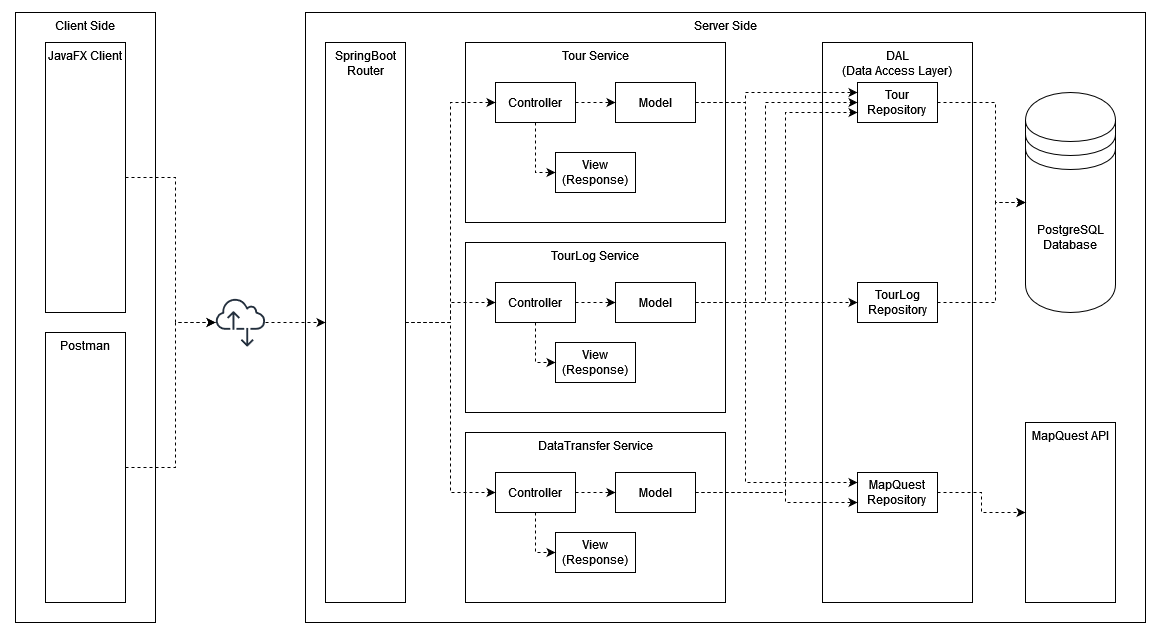

The diagram above was exported from draw.io. Its source (the exported page's mxGraphModel, read from the mxfile embedded in the PNG):
<mxGraphModel dx="1838" dy="924" grid="1" gridSize="10" guides="1" tooltips="1" connect="1" arrows="1" fold="1" page="1" pageScale="1" pageWidth="827" pageHeight="1169" math="0" shadow="0">
  <root>
    <mxCell id="0" />
    <mxCell id="1" parent="0" />
    <mxCell id="u8SPaS517Cv4ZTtqpxez-59" value="Server Side" style="rounded=0;whiteSpace=wrap;html=1;fillColor=none;verticalAlign=top;" parent="1" vertex="1">
      <mxGeometry x="310" y="50" width="840" height="610" as="geometry" />
    </mxCell>
    <mxCell id="u8SPaS517Cv4ZTtqpxez-6" value="&lt;div&gt;DAL&lt;/div&gt;&lt;div&gt;(Data Access Layer)&lt;/div&gt;" style="rounded=0;whiteSpace=wrap;html=1;fillColor=none;verticalAlign=top;" parent="1" vertex="1">
      <mxGeometry x="827" y="80" width="150" height="560" as="geometry" />
    </mxCell>
    <mxCell id="u8SPaS517Cv4ZTtqpxez-62" value="Client Side" style="rounded=0;whiteSpace=wrap;html=1;fillColor=none;verticalAlign=top;" parent="1" vertex="1">
      <mxGeometry x="20" y="50" width="140" height="610" as="geometry" />
    </mxCell>
    <mxCell id="2jFotZzuo-0jKtzKab7L-36" style="edgeStyle=orthogonalEdgeStyle;rounded=0;orthogonalLoop=1;jettySize=auto;html=1;exitX=1;exitY=0.5;exitDx=0;exitDy=0;entryX=0;entryY=0.5;entryDx=0;entryDy=0;dashed=1;" edge="1" parent="1" source="u8SPaS517Cv4ZTtqpxez-1" target="u8SPaS517Cv4ZTtqpxez-3">
      <mxGeometry relative="1" as="geometry" />
    </mxCell>
    <mxCell id="2jFotZzuo-0jKtzKab7L-37" style="edgeStyle=orthogonalEdgeStyle;rounded=0;orthogonalLoop=1;jettySize=auto;html=1;exitX=1;exitY=0.5;exitDx=0;exitDy=0;dashed=1;" edge="1" parent="1" source="u8SPaS517Cv4ZTtqpxez-1" target="u8SPaS517Cv4ZTtqpxez-12">
      <mxGeometry relative="1" as="geometry" />
    </mxCell>
    <mxCell id="2jFotZzuo-0jKtzKab7L-38" style="edgeStyle=orthogonalEdgeStyle;rounded=0;orthogonalLoop=1;jettySize=auto;html=1;exitX=1;exitY=0.5;exitDx=0;exitDy=0;entryX=0;entryY=0.5;entryDx=0;entryDy=0;dashed=1;" edge="1" parent="1" source="u8SPaS517Cv4ZTtqpxez-1" target="2jFotZzuo-0jKtzKab7L-10">
      <mxGeometry relative="1" as="geometry" />
    </mxCell>
    <mxCell id="u8SPaS517Cv4ZTtqpxez-1" value="SpringBoot Router" style="rounded=0;whiteSpace=wrap;html=1;fillColor=none;verticalAlign=top;" parent="1" vertex="1">
      <mxGeometry x="330" y="80" width="80" height="560" as="geometry" />
    </mxCell>
    <mxCell id="u8SPaS517Cv4ZTtqpxez-2" value="Tour Service" style="rounded=0;whiteSpace=wrap;html=1;fillColor=none;verticalAlign=top;" parent="1" vertex="1">
      <mxGeometry x="470" y="80" width="260" height="180" as="geometry" />
    </mxCell>
    <mxCell id="u8SPaS517Cv4ZTtqpxez-38" style="edgeStyle=orthogonalEdgeStyle;rounded=0;orthogonalLoop=1;jettySize=auto;html=1;exitX=1;exitY=0.5;exitDx=0;exitDy=0;entryX=0;entryY=0.5;entryDx=0;entryDy=0;dashed=1;" parent="1" source="u8SPaS517Cv4ZTtqpxez-3" target="u8SPaS517Cv4ZTtqpxez-4" edge="1">
      <mxGeometry relative="1" as="geometry" />
    </mxCell>
    <mxCell id="u8SPaS517Cv4ZTtqpxez-39" style="edgeStyle=orthogonalEdgeStyle;rounded=0;orthogonalLoop=1;jettySize=auto;html=1;exitX=0.5;exitY=1;exitDx=0;exitDy=0;entryX=0;entryY=0.5;entryDx=0;entryDy=0;dashed=1;" parent="1" source="u8SPaS517Cv4ZTtqpxez-3" target="u8SPaS517Cv4ZTtqpxez-5" edge="1">
      <mxGeometry relative="1" as="geometry" />
    </mxCell>
    <mxCell id="u8SPaS517Cv4ZTtqpxez-3" value="Controller" style="rounded=0;whiteSpace=wrap;html=1;fillColor=none;" parent="1" vertex="1">
      <mxGeometry x="500" y="120" width="80" height="40" as="geometry" />
    </mxCell>
    <mxCell id="2jFotZzuo-0jKtzKab7L-24" style="edgeStyle=orthogonalEdgeStyle;rounded=0;orthogonalLoop=1;jettySize=auto;html=1;exitX=1;exitY=0.5;exitDx=0;exitDy=0;entryX=0;entryY=0.25;entryDx=0;entryDy=0;dashed=1;" edge="1" parent="1" source="u8SPaS517Cv4ZTtqpxez-4" target="u8SPaS517Cv4ZTtqpxez-20">
      <mxGeometry relative="1" as="geometry">
        <Array as="points">
          <mxPoint x="750" y="140" />
          <mxPoint x="750" y="130" />
        </Array>
      </mxGeometry>
    </mxCell>
    <mxCell id="2jFotZzuo-0jKtzKab7L-25" style="edgeStyle=orthogonalEdgeStyle;rounded=0;orthogonalLoop=1;jettySize=auto;html=1;exitX=1;exitY=0.5;exitDx=0;exitDy=0;entryX=0;entryY=0.25;entryDx=0;entryDy=0;dashed=1;" edge="1" parent="1" source="u8SPaS517Cv4ZTtqpxez-4" target="u8SPaS517Cv4ZTtqpxez-22">
      <mxGeometry relative="1" as="geometry">
        <Array as="points">
          <mxPoint x="750" y="140" />
          <mxPoint x="750" y="520" />
        </Array>
      </mxGeometry>
    </mxCell>
    <mxCell id="u8SPaS517Cv4ZTtqpxez-4" value="Model" style="rounded=0;whiteSpace=wrap;html=1;fillColor=none;" parent="1" vertex="1">
      <mxGeometry x="620" y="120" width="80" height="40" as="geometry" />
    </mxCell>
    <mxCell id="u8SPaS517Cv4ZTtqpxez-5" value="View (Response)" style="rounded=0;whiteSpace=wrap;html=1;fillColor=none;" parent="1" vertex="1">
      <mxGeometry x="560" y="190" width="80" height="40" as="geometry" />
    </mxCell>
    <mxCell id="u8SPaS517Cv4ZTtqpxez-10" value="&lt;div&gt;PostgreSQL&lt;/div&gt;&lt;div&gt;Database&lt;br&gt;&lt;/div&gt;" style="shape=datastore;whiteSpace=wrap;html=1;fillColor=none;" parent="1" vertex="1">
      <mxGeometry x="1030" y="130" width="90" height="220" as="geometry" />
    </mxCell>
    <mxCell id="u8SPaS517Cv4ZTtqpxez-11" value="TourLog Service" style="rounded=0;whiteSpace=wrap;html=1;fillColor=none;verticalAlign=top;" parent="1" vertex="1">
      <mxGeometry x="470" y="280" width="260" height="170" as="geometry" />
    </mxCell>
    <mxCell id="u8SPaS517Cv4ZTtqpxez-40" style="edgeStyle=orthogonalEdgeStyle;rounded=0;orthogonalLoop=1;jettySize=auto;html=1;exitX=0.5;exitY=1;exitDx=0;exitDy=0;entryX=0;entryY=0.5;entryDx=0;entryDy=0;dashed=1;" parent="1" source="u8SPaS517Cv4ZTtqpxez-12" target="u8SPaS517Cv4ZTtqpxez-14" edge="1">
      <mxGeometry relative="1" as="geometry" />
    </mxCell>
    <mxCell id="u8SPaS517Cv4ZTtqpxez-41" style="edgeStyle=orthogonalEdgeStyle;rounded=0;orthogonalLoop=1;jettySize=auto;html=1;exitX=1;exitY=0.5;exitDx=0;exitDy=0;entryX=0;entryY=0.5;entryDx=0;entryDy=0;dashed=1;" parent="1" source="u8SPaS517Cv4ZTtqpxez-12" target="u8SPaS517Cv4ZTtqpxez-13" edge="1">
      <mxGeometry relative="1" as="geometry" />
    </mxCell>
    <mxCell id="u8SPaS517Cv4ZTtqpxez-12" value="Controller" style="rounded=0;whiteSpace=wrap;html=1;fillColor=none;" parent="1" vertex="1">
      <mxGeometry x="500" y="320" width="80" height="40" as="geometry" />
    </mxCell>
    <mxCell id="2jFotZzuo-0jKtzKab7L-26" style="edgeStyle=orthogonalEdgeStyle;rounded=0;orthogonalLoop=1;jettySize=auto;html=1;exitX=1;exitY=0.5;exitDx=0;exitDy=0;entryX=0;entryY=0.5;entryDx=0;entryDy=0;dashed=1;" edge="1" parent="1" source="u8SPaS517Cv4ZTtqpxez-13" target="u8SPaS517Cv4ZTtqpxez-20">
      <mxGeometry relative="1" as="geometry">
        <Array as="points">
          <mxPoint x="770" y="340" />
          <mxPoint x="770" y="140" />
        </Array>
      </mxGeometry>
    </mxCell>
    <mxCell id="2jFotZzuo-0jKtzKab7L-27" style="edgeStyle=orthogonalEdgeStyle;rounded=0;orthogonalLoop=1;jettySize=auto;html=1;exitX=1;exitY=0.5;exitDx=0;exitDy=0;dashed=1;" edge="1" parent="1" source="u8SPaS517Cv4ZTtqpxez-13" target="u8SPaS517Cv4ZTtqpxez-21">
      <mxGeometry relative="1" as="geometry" />
    </mxCell>
    <mxCell id="u8SPaS517Cv4ZTtqpxez-13" value="Model" style="rounded=0;whiteSpace=wrap;html=1;fillColor=none;" parent="1" vertex="1">
      <mxGeometry x="620" y="320" width="80" height="40" as="geometry" />
    </mxCell>
    <mxCell id="u8SPaS517Cv4ZTtqpxez-14" value="View (Response)" style="rounded=0;whiteSpace=wrap;html=1;fillColor=none;" parent="1" vertex="1">
      <mxGeometry x="560" y="380" width="80" height="40" as="geometry" />
    </mxCell>
    <mxCell id="2jFotZzuo-0jKtzKab7L-40" style="edgeStyle=orthogonalEdgeStyle;rounded=0;orthogonalLoop=1;jettySize=auto;html=1;entryX=0;entryY=0.5;entryDx=0;entryDy=0;dashed=1;" edge="1" parent="1" source="u8SPaS517Cv4ZTtqpxez-17" target="u8SPaS517Cv4ZTtqpxez-1">
      <mxGeometry relative="1" as="geometry" />
    </mxCell>
    <mxCell id="u8SPaS517Cv4ZTtqpxez-17" value="" style="sketch=0;outlineConnect=0;fontColor=#232F3E;gradientColor=none;fillColor=#232F3D;strokeColor=none;dashed=0;verticalLabelPosition=bottom;verticalAlign=top;align=center;html=1;fontSize=12;fontStyle=0;aspect=fixed;pointerEvents=1;shape=mxgraph.aws4.internet_alt2;labelBorderColor=none;" parent="1" vertex="1">
      <mxGeometry x="220" y="335" width="50" height="50" as="geometry" />
    </mxCell>
    <mxCell id="2jFotZzuo-0jKtzKab7L-30" style="edgeStyle=orthogonalEdgeStyle;rounded=0;orthogonalLoop=1;jettySize=auto;html=1;exitX=1;exitY=0.5;exitDx=0;exitDy=0;dashed=1;" edge="1" parent="1" source="u8SPaS517Cv4ZTtqpxez-20" target="u8SPaS517Cv4ZTtqpxez-10">
      <mxGeometry relative="1" as="geometry">
        <Array as="points">
          <mxPoint x="1000" y="140" />
          <mxPoint x="1000" y="240" />
        </Array>
      </mxGeometry>
    </mxCell>
    <mxCell id="u8SPaS517Cv4ZTtqpxez-20" value="&lt;div&gt;Tour&lt;/div&gt;&lt;div&gt;Repository&lt;br&gt;&lt;/div&gt;" style="rounded=0;whiteSpace=wrap;html=1;fillColor=none;" parent="1" vertex="1">
      <mxGeometry x="862" y="120" width="80" height="40" as="geometry" />
    </mxCell>
    <mxCell id="2jFotZzuo-0jKtzKab7L-31" style="edgeStyle=orthogonalEdgeStyle;rounded=0;orthogonalLoop=1;jettySize=auto;html=1;exitX=1;exitY=0.5;exitDx=0;exitDy=0;entryX=0;entryY=0.5;entryDx=0;entryDy=0;dashed=1;" edge="1" parent="1" source="u8SPaS517Cv4ZTtqpxez-21" target="u8SPaS517Cv4ZTtqpxez-10">
      <mxGeometry relative="1" as="geometry">
        <Array as="points">
          <mxPoint x="1000" y="340" />
          <mxPoint x="1000" y="240" />
        </Array>
      </mxGeometry>
    </mxCell>
    <mxCell id="u8SPaS517Cv4ZTtqpxez-21" value="&lt;div&gt;TourLog&lt;/div&gt;&lt;div&gt;Repository&lt;/div&gt;" style="rounded=0;whiteSpace=wrap;html=1;fillColor=none;" parent="1" vertex="1">
      <mxGeometry x="862" y="320" width="80" height="40" as="geometry" />
    </mxCell>
    <mxCell id="2jFotZzuo-0jKtzKab7L-32" style="edgeStyle=orthogonalEdgeStyle;rounded=0;orthogonalLoop=1;jettySize=auto;html=1;exitX=1;exitY=0.5;exitDx=0;exitDy=0;dashed=1;" edge="1" parent="1" source="u8SPaS517Cv4ZTtqpxez-22" target="2jFotZzuo-0jKtzKab7L-13">
      <mxGeometry relative="1" as="geometry" />
    </mxCell>
    <mxCell id="u8SPaS517Cv4ZTtqpxez-22" value="&lt;div&gt;MapQuest&lt;/div&gt;&lt;div&gt;Repository&lt;br&gt;&lt;/div&gt;" style="rounded=0;whiteSpace=wrap;html=1;fillColor=none;" parent="1" vertex="1">
      <mxGeometry x="862" y="510" width="80" height="40" as="geometry" />
    </mxCell>
    <mxCell id="2jFotZzuo-0jKtzKab7L-41" style="edgeStyle=orthogonalEdgeStyle;rounded=0;orthogonalLoop=1;jettySize=auto;html=1;exitX=1;exitY=0.5;exitDx=0;exitDy=0;dashed=1;" edge="1" parent="1" source="u8SPaS517Cv4ZTtqpxez-52" target="u8SPaS517Cv4ZTtqpxez-17">
      <mxGeometry relative="1" as="geometry">
        <Array as="points">
          <mxPoint x="180" y="215" />
          <mxPoint x="180" y="360" />
        </Array>
      </mxGeometry>
    </mxCell>
    <mxCell id="u8SPaS517Cv4ZTtqpxez-52" value="JavaFX Client" style="rounded=0;whiteSpace=wrap;html=1;fillColor=none;verticalAlign=top;" parent="1" vertex="1">
      <mxGeometry x="50" y="80" width="80" height="270" as="geometry" />
    </mxCell>
    <mxCell id="2jFotZzuo-0jKtzKab7L-42" style="edgeStyle=orthogonalEdgeStyle;rounded=0;orthogonalLoop=1;jettySize=auto;html=1;exitX=1;exitY=0.5;exitDx=0;exitDy=0;dashed=1;" edge="1" parent="1" source="u8SPaS517Cv4ZTtqpxez-53" target="u8SPaS517Cv4ZTtqpxez-17">
      <mxGeometry relative="1" as="geometry">
        <Array as="points">
          <mxPoint x="180" y="505" />
          <mxPoint x="180" y="360" />
        </Array>
      </mxGeometry>
    </mxCell>
    <mxCell id="u8SPaS517Cv4ZTtqpxez-53" value="Postman" style="rounded=0;whiteSpace=wrap;html=1;fillColor=none;verticalAlign=top;" parent="1" vertex="1">
      <mxGeometry x="50" y="370" width="80" height="270" as="geometry" />
    </mxCell>
    <mxCell id="2jFotZzuo-0jKtzKab7L-7" value="DataTransfer Service" style="rounded=0;whiteSpace=wrap;html=1;fillColor=none;verticalAlign=top;" vertex="1" parent="1">
      <mxGeometry x="470" y="470" width="260" height="170" as="geometry" />
    </mxCell>
    <mxCell id="2jFotZzuo-0jKtzKab7L-8" style="edgeStyle=orthogonalEdgeStyle;rounded=0;orthogonalLoop=1;jettySize=auto;html=1;exitX=0.5;exitY=1;exitDx=0;exitDy=0;entryX=0;entryY=0.5;entryDx=0;entryDy=0;dashed=1;" edge="1" parent="1" source="2jFotZzuo-0jKtzKab7L-10" target="2jFotZzuo-0jKtzKab7L-12">
      <mxGeometry relative="1" as="geometry" />
    </mxCell>
    <mxCell id="2jFotZzuo-0jKtzKab7L-9" style="edgeStyle=orthogonalEdgeStyle;rounded=0;orthogonalLoop=1;jettySize=auto;html=1;exitX=1;exitY=0.5;exitDx=0;exitDy=0;entryX=0;entryY=0.5;entryDx=0;entryDy=0;dashed=1;" edge="1" parent="1" source="2jFotZzuo-0jKtzKab7L-10" target="2jFotZzuo-0jKtzKab7L-11">
      <mxGeometry relative="1" as="geometry" />
    </mxCell>
    <mxCell id="2jFotZzuo-0jKtzKab7L-10" value="Controller" style="rounded=0;whiteSpace=wrap;html=1;fillColor=none;" vertex="1" parent="1">
      <mxGeometry x="500" y="510" width="80" height="40" as="geometry" />
    </mxCell>
    <mxCell id="2jFotZzuo-0jKtzKab7L-28" style="edgeStyle=orthogonalEdgeStyle;rounded=0;orthogonalLoop=1;jettySize=auto;html=1;exitX=1;exitY=0.5;exitDx=0;exitDy=0;entryX=0;entryY=0.75;entryDx=0;entryDy=0;dashed=1;" edge="1" parent="1" source="2jFotZzuo-0jKtzKab7L-11" target="u8SPaS517Cv4ZTtqpxez-20">
      <mxGeometry relative="1" as="geometry">
        <Array as="points">
          <mxPoint x="790" y="530" />
          <mxPoint x="790" y="150" />
        </Array>
      </mxGeometry>
    </mxCell>
    <mxCell id="2jFotZzuo-0jKtzKab7L-29" style="edgeStyle=orthogonalEdgeStyle;rounded=0;orthogonalLoop=1;jettySize=auto;html=1;exitX=1;exitY=0.5;exitDx=0;exitDy=0;entryX=0;entryY=0.75;entryDx=0;entryDy=0;dashed=1;" edge="1" parent="1" source="2jFotZzuo-0jKtzKab7L-11" target="u8SPaS517Cv4ZTtqpxez-22">
      <mxGeometry relative="1" as="geometry">
        <Array as="points">
          <mxPoint x="790" y="530" />
          <mxPoint x="790" y="540" />
        </Array>
      </mxGeometry>
    </mxCell>
    <mxCell id="2jFotZzuo-0jKtzKab7L-11" value="Model" style="rounded=0;whiteSpace=wrap;html=1;fillColor=none;" vertex="1" parent="1">
      <mxGeometry x="620" y="510" width="80" height="40" as="geometry" />
    </mxCell>
    <mxCell id="2jFotZzuo-0jKtzKab7L-12" value="View (Response)" style="rounded=0;whiteSpace=wrap;html=1;fillColor=none;" vertex="1" parent="1">
      <mxGeometry x="560" y="570" width="80" height="40" as="geometry" />
    </mxCell>
    <mxCell id="2jFotZzuo-0jKtzKab7L-13" value="MapQuest API" style="rounded=0;whiteSpace=wrap;html=1;fillColor=none;verticalAlign=top;" vertex="1" parent="1">
      <mxGeometry x="1030" y="460" width="90" height="180" as="geometry" />
    </mxCell>
  </root>
</mxGraphModel>